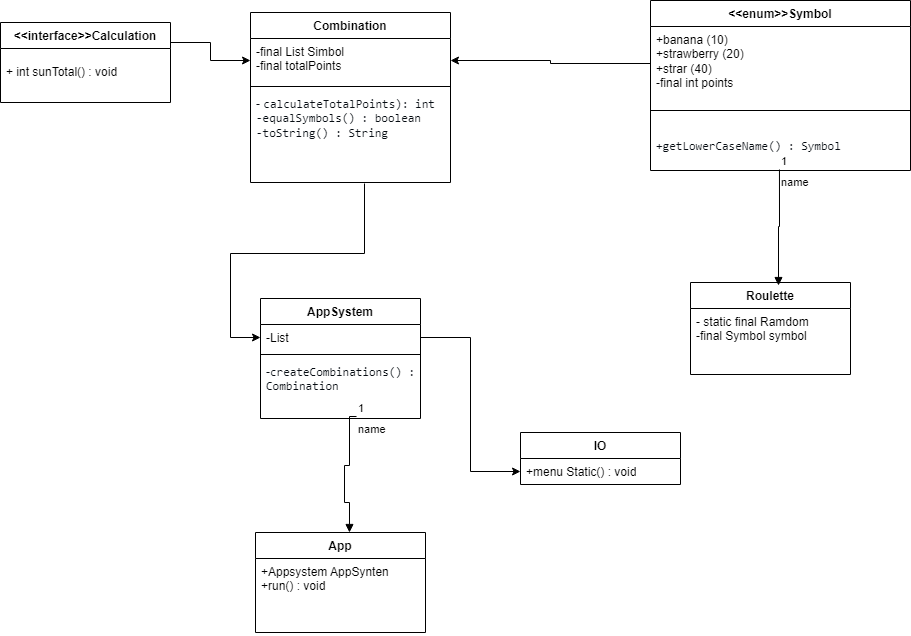

The diagram above was exported from draw.io. Its source (the exported page's mxGraphModel, read from the mxfile embedded in the PNG):
<mxGraphModel dx="1900" dy="621" grid="1" gridSize="10" guides="1" tooltips="1" connect="1" arrows="1" fold="1" page="1" pageScale="1" pageWidth="827" pageHeight="1169" math="0" shadow="0">
  <root>
    <mxCell id="0" />
    <mxCell id="1" parent="0" />
    <mxCell id="2sYYGPc7yedeKsJeFO7a-50" style="edgeStyle=orthogonalEdgeStyle;rounded=0;orthogonalLoop=1;jettySize=auto;html=1;exitX=1;exitY=0.25;exitDx=0;exitDy=0;entryX=0;entryY=0.5;entryDx=0;entryDy=0;" edge="1" parent="1" source="2sYYGPc7yedeKsJeFO7a-13" target="2sYYGPc7yedeKsJeFO7a-33">
      <mxGeometry relative="1" as="geometry" />
    </mxCell>
    <mxCell id="2sYYGPc7yedeKsJeFO7a-13" value="&amp;lt;&amp;lt;interface&amp;gt;&amp;gt;Calculation" style="swimlane;fontStyle=1;align=center;verticalAlign=top;childLayout=stackLayout;horizontal=1;startSize=26;horizontalStack=0;resizeParent=1;resizeParentMax=0;resizeLast=0;collapsible=1;marginBottom=0;whiteSpace=wrap;html=1;" vertex="1" parent="1">
      <mxGeometry x="-20" y="140" width="170" height="80" as="geometry" />
    </mxCell>
    <mxCell id="2sYYGPc7yedeKsJeFO7a-17" value="&amp;lt;&amp;lt;enum&amp;gt;&amp;gt;Symbol" style="swimlane;fontStyle=1;align=center;verticalAlign=top;childLayout=stackLayout;horizontal=1;startSize=26;horizontalStack=0;resizeParent=1;resizeParentMax=0;resizeLast=0;collapsible=1;marginBottom=0;whiteSpace=wrap;html=1;" vertex="1" parent="1">
      <mxGeometry x="630" y="118" width="260" height="170" as="geometry" />
    </mxCell>
    <mxCell id="2sYYGPc7yedeKsJeFO7a-18" value="+banana (10)&lt;div&gt;+strawberry (20)&lt;/div&gt;&lt;div&gt;+strar (40)&lt;/div&gt;&lt;div&gt;-final int points&lt;/div&gt;" style="text;strokeColor=none;fillColor=none;align=left;verticalAlign=top;spacingLeft=4;spacingRight=4;overflow=hidden;rotatable=0;points=[[0,0.5],[1,0.5]];portConstraint=eastwest;whiteSpace=wrap;html=1;" vertex="1" parent="2sYYGPc7yedeKsJeFO7a-17">
      <mxGeometry y="26" width="260" height="74" as="geometry" />
    </mxCell>
    <mxCell id="2sYYGPc7yedeKsJeFO7a-19" value="" style="line;strokeWidth=1;fillColor=none;align=left;verticalAlign=middle;spacingTop=-1;spacingLeft=3;spacingRight=3;rotatable=0;labelPosition=right;points=[];portConstraint=eastwest;strokeColor=inherit;" vertex="1" parent="2sYYGPc7yedeKsJeFO7a-17">
      <mxGeometry y="100" width="260" height="20" as="geometry" />
    </mxCell>
    <mxCell id="2sYYGPc7yedeKsJeFO7a-23" value="&lt;div style=&quot;&quot;&gt;&lt;pre style=&quot;font-family: &amp;quot;JetBrains Mono&amp;quot;, monospace;&quot;&gt;&lt;font color=&quot;#060c12&quot;&gt;+getLowerCaseName() : Symbol&lt;/font&gt;&lt;/pre&gt;&lt;/div&gt;" style="text;strokeColor=none;fillColor=none;align=left;verticalAlign=top;spacingLeft=4;spacingRight=4;overflow=hidden;rotatable=0;points=[[0,0.5],[1,0.5]];portConstraint=eastwest;whiteSpace=wrap;html=1;" vertex="1" parent="2sYYGPc7yedeKsJeFO7a-17">
      <mxGeometry y="120" width="260" height="50" as="geometry" />
    </mxCell>
    <mxCell id="2sYYGPc7yedeKsJeFO7a-24" value="Roulette" style="swimlane;fontStyle=1;align=center;verticalAlign=top;childLayout=stackLayout;horizontal=1;startSize=26;horizontalStack=0;resizeParent=1;resizeParentMax=0;resizeLast=0;collapsible=1;marginBottom=0;whiteSpace=wrap;html=1;" vertex="1" parent="1">
      <mxGeometry x="670" y="400" width="160" height="92" as="geometry" />
    </mxCell>
    <mxCell id="2sYYGPc7yedeKsJeFO7a-27" value="- static final Ramdom&lt;div&gt;-final Symbol symbol&lt;/div&gt;" style="text;strokeColor=none;fillColor=none;align=left;verticalAlign=top;spacingLeft=4;spacingRight=4;overflow=hidden;rotatable=0;points=[[0,0.5],[1,0.5]];portConstraint=eastwest;whiteSpace=wrap;html=1;" vertex="1" parent="2sYYGPc7yedeKsJeFO7a-24">
      <mxGeometry y="26" width="160" height="66" as="geometry" />
    </mxCell>
    <mxCell id="2sYYGPc7yedeKsJeFO7a-28" value="IO" style="swimlane;fontStyle=1;align=center;verticalAlign=top;childLayout=stackLayout;horizontal=1;startSize=26;horizontalStack=0;resizeParent=1;resizeParentMax=0;resizeLast=0;collapsible=1;marginBottom=0;whiteSpace=wrap;html=1;" vertex="1" parent="1">
      <mxGeometry x="500" y="550" width="160" height="52" as="geometry" />
    </mxCell>
    <mxCell id="2sYYGPc7yedeKsJeFO7a-31" value="+menu Static() : void" style="text;strokeColor=none;fillColor=none;align=left;verticalAlign=top;spacingLeft=4;spacingRight=4;overflow=hidden;rotatable=0;points=[[0,0.5],[1,0.5]];portConstraint=eastwest;whiteSpace=wrap;html=1;" vertex="1" parent="2sYYGPc7yedeKsJeFO7a-28">
      <mxGeometry y="26" width="160" height="26" as="geometry" />
    </mxCell>
    <mxCell id="2sYYGPc7yedeKsJeFO7a-32" value="Combination" style="swimlane;fontStyle=1;align=center;verticalAlign=top;childLayout=stackLayout;horizontal=1;startSize=26;horizontalStack=0;resizeParent=1;resizeParentMax=0;resizeLast=0;collapsible=1;marginBottom=0;whiteSpace=wrap;html=1;" vertex="1" parent="1">
      <mxGeometry x="230" y="130" width="200" height="170" as="geometry" />
    </mxCell>
    <mxCell id="2sYYGPc7yedeKsJeFO7a-33" value="-final List Simbol&lt;div&gt;-final totalPoints&amp;nbsp;&lt;/div&gt;" style="text;strokeColor=none;fillColor=none;align=left;verticalAlign=top;spacingLeft=4;spacingRight=4;overflow=hidden;rotatable=0;points=[[0,0.5],[1,0.5]];portConstraint=eastwest;whiteSpace=wrap;html=1;" vertex="1" parent="2sYYGPc7yedeKsJeFO7a-32">
      <mxGeometry y="26" width="200" height="44" as="geometry" />
    </mxCell>
    <mxCell id="2sYYGPc7yedeKsJeFO7a-34" value="" style="line;strokeWidth=1;fillColor=none;align=left;verticalAlign=middle;spacingTop=-1;spacingLeft=3;spacingRight=3;rotatable=0;labelPosition=right;points=[];portConstraint=eastwest;strokeColor=inherit;" vertex="1" parent="2sYYGPc7yedeKsJeFO7a-32">
      <mxGeometry y="70" width="200" height="8" as="geometry" />
    </mxCell>
    <mxCell id="2sYYGPc7yedeKsJeFO7a-35" value="&lt;font color=&quot;#060c12&quot;&gt;- &lt;span style=&quot;font-family: &amp;quot;JetBrains Mono&amp;quot;, monospace;&quot;&gt;calculateTotalPoints): int&lt;/span&gt;&lt;/font&gt;&lt;div&gt;&lt;font color=&quot;#060c12&quot;&gt;&lt;span style=&quot;font-family: &amp;quot;JetBrains Mono&amp;quot;, monospace;&quot;&gt;-&lt;/span&gt;&lt;span style=&quot;font-family: &amp;quot;JetBrains Mono&amp;quot;, monospace;&quot;&gt;equalSymbols() : boolean&lt;/span&gt;&lt;/font&gt;&lt;/div&gt;&lt;div&gt;&lt;font color=&quot;#060c12&quot;&gt;&lt;span style=&quot;font-family: &amp;quot;JetBrains Mono&amp;quot;, monospace;&quot;&gt;-&lt;/span&gt;&lt;span style=&quot;font-family: &amp;quot;JetBrains Mono&amp;quot;, monospace;&quot;&gt;toString&lt;/span&gt;&lt;span style=&quot;font-family: &amp;quot;JetBrains Mono&amp;quot;, monospace;&quot;&gt;() : String&lt;/span&gt;&lt;/font&gt;&lt;/div&gt;" style="text;strokeColor=none;fillColor=none;align=left;verticalAlign=top;spacingLeft=4;spacingRight=4;overflow=hidden;rotatable=0;points=[[0,0.5],[1,0.5]];portConstraint=eastwest;whiteSpace=wrap;html=1;" vertex="1" parent="2sYYGPc7yedeKsJeFO7a-32">
      <mxGeometry y="78" width="200" height="92" as="geometry" />
    </mxCell>
    <mxCell id="2sYYGPc7yedeKsJeFO7a-36" value="AppSystem" style="swimlane;fontStyle=1;align=center;verticalAlign=top;childLayout=stackLayout;horizontal=1;startSize=26;horizontalStack=0;resizeParent=1;resizeParentMax=0;resizeLast=0;collapsible=1;marginBottom=0;whiteSpace=wrap;html=1;" vertex="1" parent="1">
      <mxGeometry x="240" y="416" width="160" height="120" as="geometry" />
    </mxCell>
    <mxCell id="2sYYGPc7yedeKsJeFO7a-37" value="-List" style="text;strokeColor=none;fillColor=none;align=left;verticalAlign=top;spacingLeft=4;spacingRight=4;overflow=hidden;rotatable=0;points=[[0,0.5],[1,0.5]];portConstraint=eastwest;whiteSpace=wrap;html=1;" vertex="1" parent="2sYYGPc7yedeKsJeFO7a-36">
      <mxGeometry y="26" width="160" height="26" as="geometry" />
    </mxCell>
    <mxCell id="2sYYGPc7yedeKsJeFO7a-38" value="" style="line;strokeWidth=1;fillColor=none;align=left;verticalAlign=middle;spacingTop=-1;spacingLeft=3;spacingRight=3;rotatable=0;labelPosition=right;points=[];portConstraint=eastwest;strokeColor=inherit;" vertex="1" parent="2sYYGPc7yedeKsJeFO7a-36">
      <mxGeometry y="52" width="160" height="8" as="geometry" />
    </mxCell>
    <mxCell id="2sYYGPc7yedeKsJeFO7a-39" value="&lt;font color=&quot;#060c12&quot;&gt;-&lt;span style=&quot;font-family: &amp;quot;JetBrains Mono&amp;quot;, monospace;&quot;&gt;createCombinations() : Combination&lt;/span&gt;&lt;/font&gt;" style="text;strokeColor=none;fillColor=none;align=left;verticalAlign=top;spacingLeft=4;spacingRight=4;overflow=hidden;rotatable=0;points=[[0,0.5],[1,0.5]];portConstraint=eastwest;whiteSpace=wrap;html=1;" vertex="1" parent="2sYYGPc7yedeKsJeFO7a-36">
      <mxGeometry y="60" width="160" height="60" as="geometry" />
    </mxCell>
    <mxCell id="2sYYGPc7yedeKsJeFO7a-48" style="edgeStyle=orthogonalEdgeStyle;rounded=0;orthogonalLoop=1;jettySize=auto;html=1;exitX=0.57;exitY=1.011;exitDx=0;exitDy=0;entryX=0;entryY=0.5;entryDx=0;entryDy=0;exitPerimeter=0;" edge="1" parent="1" source="2sYYGPc7yedeKsJeFO7a-35" target="2sYYGPc7yedeKsJeFO7a-37">
      <mxGeometry relative="1" as="geometry" />
    </mxCell>
    <mxCell id="2sYYGPc7yedeKsJeFO7a-49" style="edgeStyle=orthogonalEdgeStyle;rounded=0;orthogonalLoop=1;jettySize=auto;html=1;exitX=1;exitY=0.5;exitDx=0;exitDy=0;entryX=0;entryY=0.75;entryDx=0;entryDy=0;" edge="1" parent="1" source="2sYYGPc7yedeKsJeFO7a-37" target="2sYYGPc7yedeKsJeFO7a-28">
      <mxGeometry relative="1" as="geometry" />
    </mxCell>
    <mxCell id="2sYYGPc7yedeKsJeFO7a-14" value="+ int sunTotal() : void" style="text;strokeColor=none;fillColor=none;align=left;verticalAlign=top;spacingLeft=4;spacingRight=4;overflow=hidden;rotatable=0;points=[[0,0.5],[1,0.5]];portConstraint=eastwest;whiteSpace=wrap;html=1;" vertex="1" parent="1">
      <mxGeometry x="-20" y="176" width="170" height="54" as="geometry" />
    </mxCell>
    <mxCell id="2sYYGPc7yedeKsJeFO7a-52" style="edgeStyle=orthogonalEdgeStyle;rounded=0;orthogonalLoop=1;jettySize=auto;html=1;exitX=0;exitY=0.5;exitDx=0;exitDy=0;entryX=1;entryY=0.5;entryDx=0;entryDy=0;" edge="1" parent="1" source="2sYYGPc7yedeKsJeFO7a-18" target="2sYYGPc7yedeKsJeFO7a-33">
      <mxGeometry relative="1" as="geometry" />
    </mxCell>
    <mxCell id="2sYYGPc7yedeKsJeFO7a-53" value="name" style="endArrow=block;endFill=1;html=1;edgeStyle=orthogonalEdgeStyle;align=left;verticalAlign=top;rounded=0;exitX=0.496;exitY=0.98;exitDx=0;exitDy=0;exitPerimeter=0;entryX=0.55;entryY=0.033;entryDx=0;entryDy=0;entryPerimeter=0;" edge="1" parent="1" source="2sYYGPc7yedeKsJeFO7a-23" target="2sYYGPc7yedeKsJeFO7a-24">
      <mxGeometry x="-1" relative="1" as="geometry">
        <mxPoint x="610" y="340" as="sourcePoint" />
        <mxPoint x="490" y="350" as="targetPoint" />
      </mxGeometry>
    </mxCell>
    <mxCell id="2sYYGPc7yedeKsJeFO7a-54" value="1" style="edgeLabel;resizable=0;html=1;align=left;verticalAlign=bottom;" connectable="0" vertex="1" parent="2sYYGPc7yedeKsJeFO7a-53">
      <mxGeometry x="-1" relative="1" as="geometry" />
    </mxCell>
    <mxCell id="2sYYGPc7yedeKsJeFO7a-55" value="App" style="swimlane;fontStyle=1;align=center;verticalAlign=top;childLayout=stackLayout;horizontal=1;startSize=26;horizontalStack=0;resizeParent=1;resizeParentMax=0;resizeLast=0;collapsible=1;marginBottom=0;whiteSpace=wrap;html=1;" vertex="1" parent="1">
      <mxGeometry x="235" y="650" width="170" height="100" as="geometry" />
    </mxCell>
    <mxCell id="2sYYGPc7yedeKsJeFO7a-58" value="+Appsystem AppSynten&lt;div&gt;+run() : void&amp;nbsp;&lt;/div&gt;" style="text;strokeColor=none;fillColor=none;align=left;verticalAlign=top;spacingLeft=4;spacingRight=4;overflow=hidden;rotatable=0;points=[[0,0.5],[1,0.5]];portConstraint=eastwest;whiteSpace=wrap;html=1;" vertex="1" parent="2sYYGPc7yedeKsJeFO7a-55">
      <mxGeometry y="26" width="170" height="74" as="geometry" />
    </mxCell>
    <mxCell id="2sYYGPc7yedeKsJeFO7a-59" value="name" style="endArrow=block;endFill=1;html=1;edgeStyle=orthogonalEdgeStyle;align=left;verticalAlign=top;rounded=0;entryX=0.5;entryY=0;entryDx=0;entryDy=0;exitX=0.544;exitY=0.967;exitDx=0;exitDy=0;exitPerimeter=0;" edge="1" parent="1">
      <mxGeometry x="-1" relative="1" as="geometry">
        <mxPoint x="336.02" y="534.02" as="sourcePoint" />
        <mxPoint x="328.98" y="650" as="targetPoint" />
        <Array as="points">
          <mxPoint x="329" y="534" />
          <mxPoint x="329" y="583" />
          <mxPoint x="324" y="583" />
          <mxPoint x="324" y="620" />
          <mxPoint x="329" y="620" />
        </Array>
      </mxGeometry>
    </mxCell>
    <mxCell id="2sYYGPc7yedeKsJeFO7a-60" value="1" style="edgeLabel;resizable=0;html=1;align=left;verticalAlign=bottom;" connectable="0" vertex="1" parent="2sYYGPc7yedeKsJeFO7a-59">
      <mxGeometry x="-1" relative="1" as="geometry" />
    </mxCell>
  </root>
</mxGraphModel>